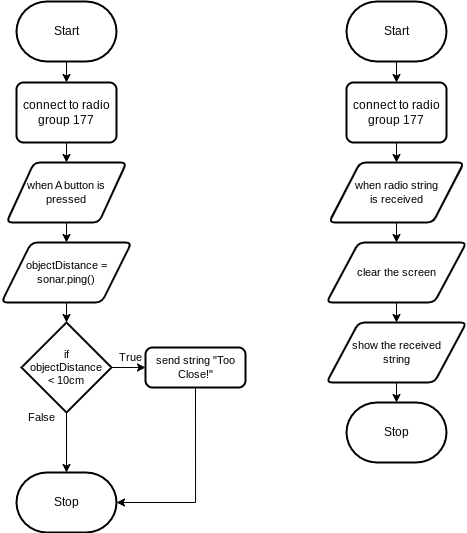

The diagram above was exported from draw.io. Its source (the exported page's mxGraphModel, read from the mxfile embedded in the PNG):
<mxGraphModel dx="749" dy="435" grid="1" gridSize="10" guides="1" tooltips="1" connect="1" arrows="1" fold="1" page="1" pageScale="1" pageWidth="850" pageHeight="1100" math="0" shadow="0">
  <root>
    <mxCell id="0" />
    <mxCell id="1" parent="0" />
    <mxCell id="8" style="edgeStyle=orthogonalEdgeStyle;shape=connector;rounded=0;html=1;exitX=0.5;exitY=1;exitDx=0;exitDy=0;exitPerimeter=0;entryX=0.5;entryY=0;entryDx=0;entryDy=0;labelBackgroundColor=default;strokeColor=default;fontFamily=Helvetica;fontSize=11;fontColor=default;endArrow=classic;" edge="1" parent="1" source="2" target="6">
      <mxGeometry relative="1" as="geometry" />
    </mxCell>
    <mxCell id="2" value="Start" style="strokeWidth=2;html=1;shape=mxgraph.flowchart.terminator;whiteSpace=wrap;" parent="1" vertex="1">
      <mxGeometry x="175" y="70" width="100" height="60" as="geometry" />
    </mxCell>
    <mxCell id="3" value="Stop" style="strokeWidth=2;html=1;shape=mxgraph.flowchart.terminator;whiteSpace=wrap;" parent="1" vertex="1">
      <mxGeometry x="175" y="541" width="100" height="60" as="geometry" />
    </mxCell>
    <mxCell id="9" style="edgeStyle=orthogonalEdgeStyle;shape=connector;rounded=0;html=1;exitX=0.5;exitY=1;exitDx=0;exitDy=0;entryX=0.5;entryY=0;entryDx=0;entryDy=0;labelBackgroundColor=default;strokeColor=default;fontFamily=Helvetica;fontSize=11;fontColor=default;endArrow=classic;" edge="1" parent="1" source="6" target="7">
      <mxGeometry relative="1" as="geometry" />
    </mxCell>
    <mxCell id="6" value="connect to radio group 177" style="rounded=1;whiteSpace=wrap;html=1;absoluteArcSize=1;arcSize=14;strokeWidth=2;" vertex="1" parent="1">
      <mxGeometry x="175" y="151" width="100" height="60" as="geometry" />
    </mxCell>
    <mxCell id="11" style="edgeStyle=orthogonalEdgeStyle;shape=connector;rounded=0;html=1;exitX=0.5;exitY=1;exitDx=0;exitDy=0;entryX=0.5;entryY=0;entryDx=0;entryDy=0;labelBackgroundColor=default;strokeColor=default;fontFamily=Helvetica;fontSize=11;fontColor=default;endArrow=classic;" edge="1" parent="1" source="7" target="10">
      <mxGeometry relative="1" as="geometry" />
    </mxCell>
    <mxCell id="7" value="when A button is pressed" style="shape=parallelogram;html=1;strokeWidth=2;perimeter=parallelogramPerimeter;whiteSpace=wrap;rounded=1;arcSize=12;size=0.23;fontFamily=Helvetica;fontSize=11;fontColor=default;" vertex="1" parent="1">
      <mxGeometry x="165" y="231" width="120" height="60" as="geometry" />
    </mxCell>
    <mxCell id="15" style="edgeStyle=orthogonalEdgeStyle;shape=connector;rounded=0;html=1;exitX=0.5;exitY=1;exitDx=0;exitDy=0;entryX=0.5;entryY=0;entryDx=0;entryDy=0;entryPerimeter=0;labelBackgroundColor=default;strokeColor=default;fontFamily=Helvetica;fontSize=11;fontColor=default;endArrow=classic;" edge="1" parent="1" source="10" target="12">
      <mxGeometry relative="1" as="geometry" />
    </mxCell>
    <mxCell id="10" value="objectDistance = sonar.ping()" style="shape=parallelogram;html=1;strokeWidth=2;perimeter=parallelogramPerimeter;whiteSpace=wrap;rounded=1;arcSize=12;size=0.23;fontFamily=Helvetica;fontSize=11;fontColor=default;" vertex="1" parent="1">
      <mxGeometry x="160" y="311" width="130" height="60" as="geometry" />
    </mxCell>
    <mxCell id="14" style="edgeStyle=orthogonalEdgeStyle;shape=connector;rounded=0;html=1;exitX=1;exitY=0.5;exitDx=0;exitDy=0;exitPerimeter=0;entryX=0;entryY=0.5;entryDx=0;entryDy=0;labelBackgroundColor=default;strokeColor=default;fontFamily=Helvetica;fontSize=11;fontColor=default;endArrow=classic;" edge="1" parent="1" source="12" target="13">
      <mxGeometry relative="1" as="geometry" />
    </mxCell>
    <mxCell id="16" style="edgeStyle=orthogonalEdgeStyle;shape=connector;rounded=0;html=1;exitX=0.5;exitY=1;exitDx=0;exitDy=0;exitPerimeter=0;entryX=0.5;entryY=0;entryDx=0;entryDy=0;entryPerimeter=0;labelBackgroundColor=default;strokeColor=default;fontFamily=Helvetica;fontSize=11;fontColor=default;endArrow=classic;" edge="1" parent="1" source="12" target="3">
      <mxGeometry relative="1" as="geometry" />
    </mxCell>
    <mxCell id="12" value="if&lt;br&gt;objectDistance&lt;br&gt;&amp;lt; 10cm" style="strokeWidth=2;html=1;shape=mxgraph.flowchart.decision;whiteSpace=wrap;fontFamily=Helvetica;fontSize=11;fontColor=default;" vertex="1" parent="1">
      <mxGeometry x="180" y="391" width="90" height="90" as="geometry" />
    </mxCell>
    <mxCell id="17" style="edgeStyle=orthogonalEdgeStyle;shape=connector;rounded=0;html=1;exitX=0.5;exitY=1;exitDx=0;exitDy=0;entryX=1;entryY=0.5;entryDx=0;entryDy=0;entryPerimeter=0;labelBackgroundColor=default;strokeColor=default;fontFamily=Helvetica;fontSize=11;fontColor=default;endArrow=classic;" edge="1" parent="1" source="13" target="3">
      <mxGeometry relative="1" as="geometry" />
    </mxCell>
    <mxCell id="13" value="send string &quot;Too Close!&quot;" style="rounded=1;whiteSpace=wrap;html=1;absoluteArcSize=1;arcSize=14;strokeWidth=2;fontFamily=Helvetica;fontSize=11;fontColor=default;" vertex="1" parent="1">
      <mxGeometry x="304" y="416" width="100" height="40" as="geometry" />
    </mxCell>
    <mxCell id="18" value="True" style="text;html=1;align=center;verticalAlign=middle;resizable=0;points=[];autosize=1;strokeColor=none;fillColor=none;fontSize=11;fontFamily=Helvetica;fontColor=default;" vertex="1" parent="1">
      <mxGeometry x="264" y="411" width="50" height="30" as="geometry" />
    </mxCell>
    <mxCell id="19" value="False" style="text;html=1;align=center;verticalAlign=middle;resizable=0;points=[];autosize=1;strokeColor=none;fillColor=none;fontSize=11;fontFamily=Helvetica;fontColor=default;" vertex="1" parent="1">
      <mxGeometry x="175" y="471" width="50" height="30" as="geometry" />
    </mxCell>
    <mxCell id="36" style="edgeStyle=orthogonalEdgeStyle;shape=connector;rounded=0;html=1;exitX=0.5;exitY=1;exitDx=0;exitDy=0;exitPerimeter=0;entryX=0.5;entryY=0;entryDx=0;entryDy=0;labelBackgroundColor=default;strokeColor=default;fontFamily=Helvetica;fontSize=11;fontColor=default;endArrow=classic;" edge="1" parent="1" source="37" target="40">
      <mxGeometry relative="1" as="geometry" />
    </mxCell>
    <mxCell id="37" value="Start" style="strokeWidth=2;html=1;shape=mxgraph.flowchart.terminator;whiteSpace=wrap;" vertex="1" parent="1">
      <mxGeometry x="505" y="70" width="100" height="60" as="geometry" />
    </mxCell>
    <mxCell id="38" value="Stop" style="strokeWidth=2;html=1;shape=mxgraph.flowchart.terminator;whiteSpace=wrap;" vertex="1" parent="1">
      <mxGeometry x="505" y="471" width="100" height="60" as="geometry" />
    </mxCell>
    <mxCell id="39" style="edgeStyle=orthogonalEdgeStyle;shape=connector;rounded=0;html=1;exitX=0.5;exitY=1;exitDx=0;exitDy=0;entryX=0.5;entryY=0;entryDx=0;entryDy=0;labelBackgroundColor=default;strokeColor=default;fontFamily=Helvetica;fontSize=11;fontColor=default;endArrow=classic;" edge="1" parent="1" source="40" target="42">
      <mxGeometry relative="1" as="geometry" />
    </mxCell>
    <mxCell id="40" value="connect to radio group 177" style="rounded=1;whiteSpace=wrap;html=1;absoluteArcSize=1;arcSize=14;strokeWidth=2;" vertex="1" parent="1">
      <mxGeometry x="505" y="151" width="100" height="60" as="geometry" />
    </mxCell>
    <mxCell id="41" style="edgeStyle=orthogonalEdgeStyle;shape=connector;rounded=0;html=1;exitX=0.5;exitY=1;exitDx=0;exitDy=0;entryX=0.5;entryY=0;entryDx=0;entryDy=0;labelBackgroundColor=default;strokeColor=default;fontFamily=Helvetica;fontSize=11;fontColor=default;endArrow=classic;" edge="1" parent="1" source="42" target="44">
      <mxGeometry relative="1" as="geometry" />
    </mxCell>
    <mxCell id="42" value="when radio string&lt;br&gt;is received" style="shape=parallelogram;html=1;strokeWidth=2;perimeter=parallelogramPerimeter;whiteSpace=wrap;rounded=1;arcSize=12;size=0.23;fontFamily=Helvetica;fontSize=11;fontColor=default;" vertex="1" parent="1">
      <mxGeometry x="487.5" y="231" width="135" height="60" as="geometry" />
    </mxCell>
    <mxCell id="43" style="edgeStyle=orthogonalEdgeStyle;shape=connector;rounded=0;html=1;exitX=0.5;exitY=1;exitDx=0;exitDy=0;entryX=0.5;entryY=0;entryDx=0;entryDy=0;labelBackgroundColor=default;strokeColor=default;fontFamily=Helvetica;fontSize=11;fontColor=default;endArrow=classic;" edge="1" parent="1" source="44" target="52">
      <mxGeometry relative="1" as="geometry">
        <mxPoint x="555" y="391" as="targetPoint" />
      </mxGeometry>
    </mxCell>
    <mxCell id="44" value="clear the screen&lt;div&gt;&lt;/div&gt;&lt;div&gt;&lt;/div&gt;" style="shape=parallelogram;html=1;strokeWidth=2;perimeter=parallelogramPerimeter;whiteSpace=wrap;rounded=1;arcSize=12;size=0.23;fontFamily=Helvetica;fontSize=11;fontColor=default;" vertex="1" parent="1">
      <mxGeometry x="485" y="311" width="140" height="60" as="geometry" />
    </mxCell>
    <mxCell id="53" style="edgeStyle=orthogonalEdgeStyle;shape=connector;rounded=0;html=1;exitX=0.5;exitY=1;exitDx=0;exitDy=0;entryX=0.5;entryY=0;entryDx=0;entryDy=0;entryPerimeter=0;labelBackgroundColor=default;strokeColor=default;fontFamily=Helvetica;fontSize=11;fontColor=default;endArrow=classic;" edge="1" parent="1" source="52" target="38">
      <mxGeometry relative="1" as="geometry" />
    </mxCell>
    <mxCell id="52" value="&lt;div&gt;show the received&lt;/div&gt;&lt;div&gt;string&lt;/div&gt;&lt;div&gt;&lt;/div&gt;" style="shape=parallelogram;html=1;strokeWidth=2;perimeter=parallelogramPerimeter;whiteSpace=wrap;rounded=1;arcSize=12;size=0.23;fontFamily=Helvetica;fontSize=11;fontColor=default;" vertex="1" parent="1">
      <mxGeometry x="485" y="391" width="140" height="60" as="geometry" />
    </mxCell>
  </root>
</mxGraphModel>